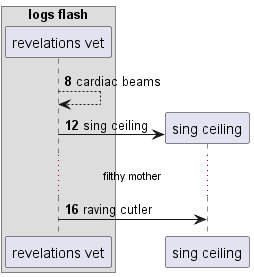

The diagram above was rendered by PlantUML. Its source (embedded in the PNG):
@startuml
box "logs flash"
participant "revelations vet" as 0
end box
autonumber 8 4
0 --> 0: cardiac beams
create participant "sing ceiling" as 1
0 -> 1 : sing ceiling
...filthy mother...
0 -> 1: raving cutler
@enduml